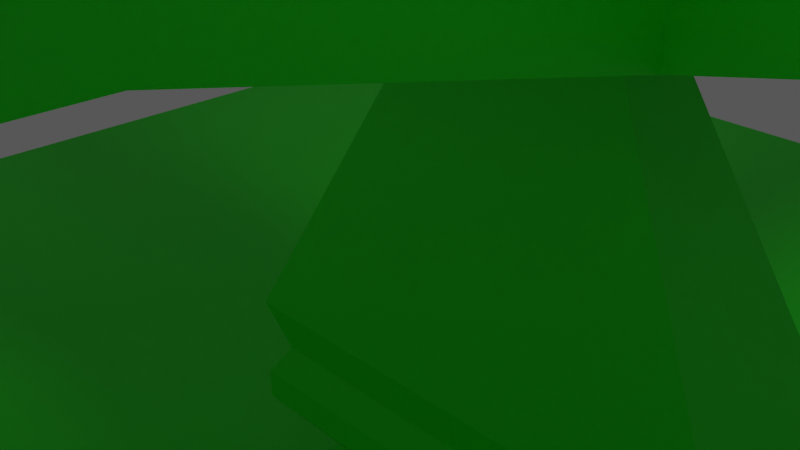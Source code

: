 # Source: untitled.blend  (saved by Blender 3.0.42; exported with 4.5.12 LTS)
import bpy
from mathutils import Matrix  # noqa: F401  (used for matrix-valued properties, if any)

bpy.ops.wm.read_factory_settings(use_empty=True)
scene = bpy.context.scene
scene.name = 'Scene'

# ---- collections
col_collection = bpy.data.collections.new('Collection'); scene.collection.children.link(col_collection)

# ---- materials (node trees are filled in below, after node groups)
mat_material_001 = bpy.data.materials.new('Material.001')
mat_material_001.use_transparent_shadow = False

# ---- material node trees
mat_material_001.use_nodes = True; mat_material_001.node_tree.nodes.clear()
_N = mat_material_001.node_tree.nodes; _L = mat_material_001.node_tree.links
n0 = _N.new('ShaderNodeBsdfPrincipled'); n0.name = 'Principled BSDF'; n0.location = (10, 300)
n0.distribution = 'GGX'
n0.subsurface_method = 'RANDOM_WALK_SKIN'
n0.inputs[0].default_value = (0.01354, 0.8, 0.01095, 1.0)
n0.inputs[3].default_value = 1.45
n0.inputs[27].default_value = (0.0, 0.0, 0.0, 1.0)
n0.inputs[28].default_value = 1.0
n1 = _N.new('ShaderNodeOutputMaterial'); n1.name = 'Material Output'; n1.location = (300, 300)
_L.new(n0.outputs[0], n1.inputs[0])
n1.is_active_output = True

# ---- world
world_world = bpy.data.worlds.new('World'); scene.world = world_world
world_world.use_nodes = True; world_world.node_tree.nodes.clear()
_N = world_world.node_tree.nodes; _L = world_world.node_tree.links
n0 = _N.new('ShaderNodeOutputWorld'); n0.name = 'World Output'; n0.location = (300, 300)
n1 = _N.new('ShaderNodeBackground'); n1.name = 'Background'; n1.location = (10, 300)
n1.inputs[0].default_value = (0.05088, 0.05088, 0.05088, 1.0)
n1.inputs[1].default_value = 1.5
_L.new(n1.outputs[0], n0.inputs[0])
n0.is_active_output = True
world_world.color = (0.05088, 0.05088, 0.05088)
world_world.use_sun_shadow = False
world_world.sun_shadow_jitter_overblur = 0.0

# ---- cameras
cam_camera = bpy.data.cameras.new('Camera')
cam_camera.clip_end = 100.0
cam_camera.ortho_scale = 7.314

# ---- lights
light_light = bpy.data.lights.new('Light', 'POINT')
light_light.transmission_factor = 0.0
light_light.energy = 1000.0
light_light.shadow_soft_size = 1.48
light_light.shadow_maximum_resolution = 0.006
light_light.use_absolute_resolution = True

# ---- meshes
me_cube = bpy.data.meshes.new('Cube')
me_cube.from_pydata([(2.58, 0.3034, 2.779), (4.494, 1.0, -1.0), (2.58, -0.3034, 2.779), (4.494, -1.0, -1.0), (0.9133, 0.3034, 2.779), (-1.0, 1.0, -1.0), (0.9133, -0.3034, 2.779), (-1.0, -1.0, -1.0), (2.58, 0.3034, 4.673), (2.58, -0.3034, 4.673), (0.9133, 0.3034, 4.673), (0.9133, -0.3034, 4.673), (3.147, 0.5097, 4.673), (3.147, -0.5097, 4.673), (0.3469, 0.5097, 4.673), (0.3469, -0.5097, 4.673), (3.535, 0.6511, 5.271), (3.535, -0.6511, 5.271), (-0.04176, 0.6511, 5.271), (-0.04176, -0.6511, 5.271), (3.848, 0.7649, 5.271), (3.848, -0.7649, 5.271), (-0.3542, 0.7649, 5.271), (-0.3542, -0.7649, 5.271), (3.848, 0.7649, 6.163), (3.848, -0.7649, 6.163), (-0.3542, 0.7649, 6.163), (-0.3542, -0.7649, 6.163), (4.529, 1.013, 6.666), (4.529, -1.013, 6.666), (-1.036, 1.013, 6.666), (-1.036, -1.013, 6.666), (4.529, 1.013, 7.527), (4.529, -1.013, 7.527), (-1.036, 1.013, 7.527), (-1.036, -1.013, 7.527), (1.747, 0.0, 9.38), (1.747, 0.0, 9.38), (1.747, 0.0, 9.38), (1.747, 0.0, 9.38), (0.9133, 1.827, 2.779), (2.58, 1.827, 2.779), (0.9133, 1.827, 4.673), (2.58, 1.827, 4.673), (2.58, -1.388, 2.779), (0.9133, -1.388, 2.779), (2.58, -1.388, 4.673), (0.9133, -1.388, 4.673), (-0.2694, 0.3034, 2.779), (-0.2694, 0.3034, 4.673), (3.763, 0.3034, 4.673), (3.763, 0.3034, 2.779), (3.763, -0.3034, 2.779), (3.763, -0.3034, 4.673), (-0.2694, -0.3034, 4.673), (-0.2694, -0.3034, 2.779), (-0.2694, 1.827, 2.779), (-0.2694, 1.827, 4.673), (3.763, 1.827, 4.673), (3.763, 1.827, 2.779), (3.763, -1.388, 2.779), (3.763, -1.388, 4.673), (-0.2694, -1.388, 4.673), (-0.2694, -1.388, 2.779), (0.9133, -4.952, 3.547), (0.9133, -4.952, 5.441), (-0.2694, -4.952, 5.441), (-0.2694, -4.952, 3.547), (-3.833, 0.3034, 3.547), (-3.833, 0.3034, 5.441), (-3.833, 1.827, 5.441), (-3.833, 1.827, 3.547), (7.327, -0.3034, 3.547), (7.327, -0.3034, 5.441), (7.327, -1.388, 5.441), (7.327, -1.388, 3.547), (7.327, 0.3034, 5.441), (7.327, 0.3034, 3.547), (7.327, 1.827, 3.547), (7.327, 1.827, 5.441), (-3.833, -0.3034, 5.441), (-3.833, -0.3034, 3.547), (-3.833, -1.388, 3.547), (-3.833, -1.388, 5.441), (0.9133, 5.391, 5.441), (0.9133, 5.391, 3.547), (-0.2694, 5.391, 3.547), (-0.2694, 5.391, 5.441), (2.58, -4.952, 5.441), (2.58, -4.952, 3.547), (3.763, -4.952, 3.547), (3.763, -4.952, 5.441), (2.58, 5.391, 3.547), (2.58, 5.391, 5.441), (3.763, 5.391, 5.441), (3.763, 5.391, 3.547), (0.9133, -5.879, 3.547), (0.9133, -5.879, 5.441), (-0.2694, -5.879, 5.441), (-0.2694, -5.879, 3.547), (-4.76, 0.3034, 3.547), (-4.76, 0.3034, 5.441), (-4.76, 1.827, 5.441), (-4.76, 1.827, 3.547), (8.254, -0.3034, 3.547), (8.254, -0.3034, 5.441), (8.254, -1.388, 5.441), (8.254, -1.388, 3.547), (8.254, 0.3034, 5.441), (8.254, 0.3034, 3.547), (8.254, 1.827, 3.547), (8.254, 1.827, 5.441), (-4.76, -0.3034, 5.441), (-4.76, -0.3034, 3.547), (-4.76, -1.388, 3.547), (-4.76, -1.388, 5.441), (0.9133, 6.318, 5.441), (0.9133, 6.318, 3.547), (-0.2694, 6.318, 3.547), (-0.2694, 6.318, 5.441), (2.58, -5.879, 5.441), (2.58, -5.879, 3.547), (3.763, -5.879, 3.547), (3.763, -5.879, 5.441), (2.58, 6.318, 3.547), (2.58, 6.318, 5.441), (3.763, 6.318, 5.441), (3.763, 6.318, 3.547), (-0.2694, -4.952, 6.985), (0.9133, -4.952, 6.985), (-3.833, 1.827, 6.985), (-3.833, 0.3034, 6.985), (7.327, -1.388, 6.985), (7.327, -0.3034, 6.985), (7.327, 0.3034, 6.985), (7.327, 1.827, 6.985), (-3.833, -0.3034, 6.985), (-3.833, -1.388, 6.985), (0.9133, 5.391, 6.985), (-0.2694, 5.391, 6.985), (2.58, -4.952, 6.985), (3.763, -4.952, 6.985), (3.763, 5.391, 6.985), (2.58, 5.391, 6.985), (-0.2694, -5.879, 6.985), (0.9133, -5.879, 6.985), (-4.76, 1.827, 6.985), (-4.76, 0.3034, 6.985), (8.254, -1.388, 6.985), (8.254, -0.3034, 6.985), (8.254, 0.3034, 6.985), (8.254, 1.827, 6.985), (-4.76, -0.3034, 6.985), (-4.76, -1.388, 6.985), (0.9133, 6.318, 6.985), (-0.2694, 6.318, 6.985), (2.58, -5.879, 6.985), (3.763, -5.879, 6.985), (3.763, 6.318, 6.985), (2.58, 6.318, 6.985), (7.326, -5.879, 5.441), (7.326, -4.952, 5.441), (7.326, -4.952, 6.985), (7.326, -5.879, 6.985), (-3.833, 5.39, 5.441), (-4.76, 5.39, 5.441), (-4.76, 5.39, 6.985), (-3.833, 5.39, 6.985), (8.254, 5.39, 5.441), (7.327, 5.39, 5.441), (7.327, 5.39, 6.985), (8.254, 5.39, 6.985), (-3.832, -4.952, 5.441), (-3.832, -5.879, 5.441), (-3.832, -5.879, 6.985), (-3.832, -4.952, 6.985), (-3.832, 6.318, 5.441), (-3.832, 5.391, 5.441), (-3.832, 5.391, 6.985), (-3.832, 6.318, 6.985), (7.326, 5.391, 5.441), (7.326, 6.318, 5.441), (7.326, 6.318, 6.985), (7.326, 5.391, 6.985), (7.327, -4.951, 5.441), (8.254, -4.951, 5.441), (8.254, -4.951, 6.985), (7.327, -4.951, 6.985), (-4.76, -4.951, 5.441), (-3.833, -4.951, 5.441), (-3.833, -4.951, 6.985), (-4.76, -4.951, 6.985), (-0.2694, -4.952, 7.686), (0.9133, -4.952, 7.686), (-3.833, 1.827, 7.686), (-3.833, 0.3034, 7.686), (7.327, -1.388, 7.686), (7.327, -0.3034, 7.686), (7.327, 0.3034, 7.686), (7.327, 1.827, 7.686), (-3.833, -0.3034, 7.686), (-3.833, -1.388, 7.686), (0.9133, 5.391, 7.686), (-0.2694, 5.391, 7.686), (2.58, -4.952, 7.686), (3.763, -4.952, 7.686), (3.763, 5.391, 7.686), (2.58, 5.391, 7.686), (-0.2694, -5.879, 7.686), (0.9133, -5.879, 7.686), (-4.76, 1.827, 7.686), (-4.76, 0.3034, 7.686), (8.254, -1.388, 7.686), (8.254, -0.3034, 7.686), (8.254, 0.3034, 7.686), (8.254, 1.827, 7.686), (-4.76, -0.3034, 7.686), (-4.76, -1.388, 7.686), (0.9133, 6.318, 7.686), (-0.2694, 6.318, 7.686), (2.58, -5.879, 7.686), (3.763, -5.879, 7.686), (3.763, 6.318, 7.686), (2.58, 6.318, 7.686), (-0.3587, -5.041, 8.036), (0.9133, -4.952, 8.036), (-3.923, 1.916, 8.036), (-3.833, 0.3034, 8.036), (7.416, -1.477, 8.036), (7.327, -0.3034, 8.036), (7.327, 0.3034, 8.036), (7.416, 1.916, 8.036), (-3.833, -0.3034, 8.036), (-3.923, -1.477, 8.036), (0.9133, 5.391, 8.036), (-0.3587, 5.48, 8.036), (2.58, -4.952, 8.036), (3.852, -5.041, 8.036), (3.852, 5.48, 8.036), (2.58, 5.391, 8.036), (-0.3587, -5.789, 8.036), (0.9133, -5.879, 8.036), (-4.671, 1.916, 8.036), (-4.76, 0.3034, 8.036), (8.164, -1.477, 8.036), (8.254, -0.3034, 8.036), (8.254, 0.3034, 8.036), (8.164, 1.916, 8.036), (-4.76, -0.3034, 8.036), (-4.671, -1.477, 8.036), (0.9133, 6.318, 8.036), (-0.3587, 6.228, 8.036), (2.58, -5.879, 8.036), (3.852, -5.789, 8.036), (3.852, 6.228, 8.036), (2.58, 6.318, 8.036), (-1.252, -4.952, 7.686), (-1.252, -5.879, 7.686), (-3.833, 2.81, 7.686), (-4.76, 2.81, 7.686), (7.327, -2.37, 7.686), (8.254, -2.37, 7.686), (7.327, 2.81, 7.686), (8.254, 2.81, 7.686), (-3.833, -2.37, 7.686), (-4.76, -2.37, 7.686), (-1.252, 5.391, 7.686), (-1.252, 6.318, 7.686), (4.746, -4.952, 7.686), (4.746, -5.879, 7.686), (4.746, 5.391, 7.686), (4.746, 6.318, 7.686), (-1.163, -5.041, 8.036), (-1.163, -5.789, 8.036), (-3.923, 2.72, 8.036), (-4.671, 2.72, 8.036), (7.416, -2.281, 8.036), (8.164, -2.281, 8.036), (7.416, 2.72, 8.036), (8.164, 2.72, 8.036), (-3.923, -2.281, 8.036), (-4.671, -2.281, 8.036), (-1.163, 5.48, 8.036), (-1.163, 6.228, 8.036), (4.656, -5.041, 8.036), (4.656, -5.789, 8.036), (4.656, 5.48, 8.036), (4.656, 6.228, 8.036), (-0.715, 0.8962, -1.479), (-0.715, -0.8962, -1.479), (4.209, 0.8962, -1.479), (4.209, -0.8962, -1.479), (-0.9896, 0.9962, -1.866), (-0.9896, -0.9962, -1.866), (4.483, 0.9962, -1.866), (4.483, -0.9962, -1.866), (-0.9896, 0.9962, -2.19), (-0.9896, -0.9962, -2.19), (4.483, 0.9962, -2.19), (4.483, -0.9962, -2.19), (-0.1999, 0.7087, -2.561), (-0.1999, -0.7087, -2.561), (3.693, 0.7087, -2.561), (3.693, -0.7087, -2.561), (-0.6293, 0.865, -2.974), (-0.6293, -0.865, -2.974), (4.123, 0.865, -2.974), (4.123, -0.865, -2.974), (-0.6293, 0.865, -3.384), (-0.6293, -0.865, -3.384), (4.123, 0.865, -3.384), (4.123, -0.865, -3.384), (-12.27, -14.42, -3.428), (15.08, -14.42, -3.428), (-12.27, 12.92, -3.428), (15.08, 12.92, -3.428), (-0.2694, -4.952, 8.036), (-0.2694, -5.879, 8.036), (-3.833, 1.827, 8.036), (-4.76, 1.827, 8.036), (7.327, -1.388, 8.036), (8.254, -1.388, 8.036), (7.327, 1.827, 8.036), (8.254, 1.827, 8.036), (-3.833, -1.388, 8.036), (-4.76, -1.388, 8.036), (-0.2694, 5.391, 8.036), (-0.2694, 6.318, 8.036), (3.763, -4.952, 8.036), (3.763, -5.879, 8.036), (3.763, 5.391, 8.036), (3.763, 6.318, 8.036), (-1.252, -4.952, 8.036), (-1.252, -5.879, 8.036), (-3.833, 2.81, 8.036), (-4.76, 2.81, 8.036), (7.327, -2.37, 8.036), (8.254, -2.37, 8.036), (7.327, 2.81, 8.036), (8.254, 2.81, 8.036), (-3.833, -2.37, 8.036), (-4.76, -2.37, 8.036), (-1.252, 5.391, 8.036), (-1.252, 6.318, 8.036), (4.746, -4.952, 8.036), (4.746, -5.879, 8.036), (4.746, 5.391, 8.036), (4.746, 6.318, 8.036), (-0.6043, -5.287, 7.911), (-0.6043, -5.544, 7.911), (-4.168, 2.162, 7.911), (-4.425, 2.162, 7.911), (7.662, -1.723, 7.911), (7.919, -1.723, 7.911), (7.662, 2.162, 7.911), (7.919, 2.162, 7.911), (-4.168, -1.723, 7.911), (-4.425, -1.723, 7.911), (-0.6043, 5.726, 7.911), (-0.6043, 5.983, 7.911), (4.098, -5.287, 7.911), (4.098, -5.544, 7.911), (4.098, 5.726, 7.911), (4.098, 5.983, 7.911), (-0.9173, -5.287, 7.911), (-0.9173, -5.544, 7.911), (-4.168, 2.475, 7.911), (-4.425, 2.475, 7.911), (7.662, -2.036, 7.911), (7.919, -2.036, 7.911), (7.662, 2.475, 7.911), (7.919, 2.475, 7.911), (-4.168, -2.036, 7.911), (-4.425, -2.036, 7.911), (-0.9173, 5.726, 7.911), (-0.9173, 5.983, 7.911), (4.411, -5.287, 7.911), (4.411, -5.544, 7.911), (4.411, 5.726, 7.911), (4.411, 5.983, 7.911), (-0.3587, -5.041, 7.911), (-0.3587, -5.789, 7.911), (-3.923, 1.916, 7.911), (-4.671, 1.916, 7.911), (7.416, -1.477, 7.911), (8.164, -1.477, 7.911), (7.416, 1.916, 7.911), (8.164, 1.916, 7.911), (-3.923, -1.477, 7.911), (-4.671, -1.477, 7.911), (-0.3587, 5.48, 7.911), (-0.3587, 6.228, 7.911), (3.852, -5.041, 7.911), (3.852, -5.789, 7.911), (3.852, 5.48, 7.911), (3.852, 6.228, 7.911), (-1.163, -5.041, 7.911), (-1.163, -5.789, 7.911), (-3.923, 2.72, 7.911), (-4.671, 2.72, 7.911), (7.416, -2.281, 7.911), (8.164, -2.281, 7.911), (7.416, 2.72, 7.911), (8.164, 2.72, 7.911), (-3.923, -2.281, 7.911), (-4.671, -2.281, 7.911), (-1.163, 5.48, 7.911), (-1.163, 6.228, 7.911), (4.656, -5.041, 7.911), (4.656, -5.789, 7.911), (4.656, 5.48, 7.911), (4.656, 6.228, 7.911), (-0.7434, -5.613, 8.596), (-0.7434, -5.885, 8.596), (-4.519, 2.277, 8.596), (-4.791, 2.277, 8.596), (8.012, -1.838, 8.596), (8.284, -1.838, 8.596), (8.012, 2.277, 8.596), (8.284, 2.277, 8.596), (-4.519, -1.838, 8.596), (-4.791, -1.838, 8.596), (-0.7434, 6.052, 8.596), (-0.7434, 6.324, 8.596), (4.237, -5.613, 8.596), (4.237, -5.885, 8.596), (4.237, 6.052, 8.596), (4.237, 6.324, 8.596), (-1.075, -5.613, 8.596), (-1.075, -5.885, 8.596), (-4.519, 2.608, 8.596), (-4.791, 2.608, 8.596), (8.012, -2.169, 8.596), (8.284, -2.169, 8.596), (8.012, 2.608, 8.596), (8.284, 2.608, 8.596), (-4.519, -2.169, 8.596), (-4.791, -2.169, 8.596), (-1.075, 6.052, 8.596), (-1.075, 6.324, 8.596), (4.568, -5.613, 8.596), (4.568, -5.885, 8.596), (4.568, 6.052, 8.596), (4.568, 6.324, 8.596)], [], [(40, 4, 48, 56), (3, 2, 6, 7), (7, 6, 4, 5), (5, 1, 290, 288), (1, 0, 2, 3), (5, 4, 0, 1), (11, 9, 13, 15), (9, 46, 61, 53), (4, 6, 11, 10), (2, 0, 8, 9), (12, 14, 18, 16), (8, 10, 14, 12), (9, 8, 12, 13), (10, 11, 15, 14), (18, 19, 23, 22), (13, 12, 16, 17), (14, 15, 19, 18), (15, 13, 17, 19), (20, 22, 26, 24), (19, 17, 21, 23), (16, 18, 22, 20), (17, 16, 20, 21), (25, 24, 28, 29), (21, 20, 24, 25), (22, 23, 27, 26), (23, 21, 25, 27), (30, 31, 35, 34), (26, 27, 31, 30), (27, 25, 29, 31), (24, 26, 30, 28), (34, 35, 39, 38), (31, 29, 33, 35), (28, 30, 34, 32), (29, 28, 32, 33), (36, 38, 39, 37), (35, 33, 37, 39), (32, 34, 38, 36), (33, 32, 36, 37), (41, 40, 42, 43), (0, 4, 40, 41), (10, 42, 57, 49), (10, 8, 43, 42), (45, 44, 46, 47), (9, 11, 47, 46), (6, 2, 44, 45), (44, 2, 52, 60), (0, 41, 59, 51), (47, 11, 54, 62), (4, 10, 49, 48), (43, 8, 50, 58), (6, 45, 63, 55), (8, 0, 51, 50), (2, 9, 53, 52), (11, 6, 55, 54), (152, 153, 217, 216), (47, 65, 64, 45), (62, 66, 65, 47), (63, 67, 66, 62), (45, 64, 67, 63), (141, 140, 204, 205), (49, 69, 68, 48), (57, 70, 69, 49), (56, 71, 70, 57), (48, 68, 71, 56), (151, 135, 199, 215), (53, 73, 72, 52), (61, 74, 73, 53), (60, 75, 74, 61), (52, 72, 75, 60), (139, 138, 202, 203), (51, 77, 76, 50), (59, 78, 77, 51), (58, 79, 78, 59), (50, 76, 79, 58), (134, 150, 214, 198), (55, 81, 80, 54), (63, 82, 81, 55), (62, 83, 82, 63), (54, 80, 83, 62), (142, 158, 222, 206), (40, 85, 84, 42), (56, 86, 85, 40), (57, 87, 86, 56), (42, 84, 87, 57), (137, 136, 200, 201), (44, 89, 88, 46), (60, 90, 89, 44), (61, 91, 90, 60), (46, 88, 91, 61), (150, 151, 215, 214), (43, 93, 92, 41), (58, 94, 93, 43), (59, 95, 94, 58), (41, 92, 95, 59), (96, 97, 98, 99), (65, 97, 96, 64), (106, 105, 149, 148), (67, 99, 98, 66), (64, 96, 99, 67), (100, 101, 102, 103), (69, 101, 100, 68), (126, 125, 159, 158), (71, 103, 102, 70), (68, 100, 103, 71), (104, 105, 106, 107), (73, 105, 104, 72), (79, 76, 134, 135), (75, 107, 106, 74), (72, 104, 107, 75), (108, 109, 110, 111), (77, 109, 108, 76), (78, 110, 109, 77), (79, 111, 110, 78), (116, 119, 155, 154), (112, 113, 114, 115), (81, 113, 112, 80), (82, 114, 113, 81), (83, 115, 114, 82), (76, 108, 150, 134), (116, 117, 118, 119), (85, 117, 116, 84), (86, 118, 117, 85), (87, 119, 118, 86), (212, 321, 337, 261), (120, 121, 122, 123), (89, 121, 120, 88), (90, 122, 121, 89), (91, 123, 122, 90), (98, 97, 145, 144), (124, 125, 126, 127), (93, 125, 124, 92), (220, 221, 329, 252), (95, 127, 126, 94), (92, 124, 127, 95), (97, 65, 129, 145), (65, 66, 128, 129), (211, 195, 227, 243), (84, 116, 154, 138), (87, 84, 138, 139), (330, 206, 270, 346), (125, 93, 143, 159), (93, 94, 142, 143), (105, 73, 133, 149), (73, 74, 132, 133), (210, 211, 243, 319), (112, 115, 153, 152), (202, 218, 250, 234), (196, 212, 261, 260), (102, 101, 147, 146), (80, 112, 152, 136), (120, 123, 157, 156), (83, 80, 136, 137), (101, 69, 131, 147), (69, 70, 130, 131), (218, 219, 327, 250), (88, 120, 156, 140), (108, 111, 151, 150), (91, 88, 140, 141), (160, 161, 162, 163), (91, 161, 160, 123), (141, 162, 161, 91), (157, 163, 162, 141), (123, 160, 163, 157), (164, 165, 166, 167), (102, 165, 164, 70), (146, 166, 165, 102), (130, 167, 166, 146), (70, 164, 167, 130), (168, 169, 170, 171), (79, 169, 168, 111), (135, 170, 169, 79), (151, 171, 170, 135), (111, 168, 171, 151), (172, 173, 174, 175), (98, 173, 172, 66), (144, 174, 173, 98), (128, 175, 174, 144), (66, 172, 175, 128), (176, 177, 178, 179), (87, 177, 176, 119), (139, 178, 177, 87), (155, 179, 178, 139), (119, 176, 179, 155), (180, 181, 182, 183), (126, 181, 180, 94), (158, 182, 181, 126), (142, 183, 182, 158), (94, 180, 183, 142), (184, 185, 186, 187), (106, 185, 184, 74), (148, 186, 185, 106), (132, 187, 186, 148), (74, 184, 187, 132), (188, 189, 190, 191), (83, 189, 188, 115), (137, 190, 189, 83), (153, 191, 190, 137), (115, 188, 191, 153), (143, 142, 206, 207), (136, 152, 216, 200), (144, 145, 209, 208), (153, 137, 201, 217), (145, 129, 193, 209), (154, 155, 219, 218), (128, 144, 208, 192), (138, 154, 218, 202), (146, 147, 211, 210), (155, 139, 203, 219), (147, 131, 195, 211), (156, 157, 221, 220), (130, 146, 210, 194), (129, 128, 192, 193), (140, 156, 220, 204), (148, 149, 213, 212), (131, 130, 194, 195), (157, 141, 205, 221), (149, 133, 197, 213), (133, 132, 196, 197), (158, 159, 223, 222), (132, 148, 212, 196), (135, 134, 198, 199), (159, 143, 207, 223), (316, 317, 241, 225), (318, 319, 243, 227), (320, 321, 245, 229), (230, 246, 323, 322), (232, 248, 325, 324), (234, 250, 327, 326), (236, 252, 329, 328), (330, 331, 255, 239), (193, 192, 316, 225), (204, 220, 252, 236), (212, 213, 245, 321), (195, 194, 318, 227), (226, 274, 398, 382), (213, 197, 229, 245), (197, 196, 320, 229), (222, 223, 255, 331), (201, 324, 340, 264), (199, 198, 230, 322), (223, 207, 239, 255), (214, 215, 323, 246), (201, 200, 232, 324), (327, 219, 267, 343), (198, 214, 246, 230), (203, 202, 234, 326), (221, 205, 268, 269), (205, 204, 236, 328), (216, 217, 325, 248), (207, 206, 330, 239), (200, 216, 248, 232), (208, 209, 241, 317), (231, 247, 387, 386), (209, 193, 225, 241), (258, 259, 335, 334), (267, 266, 342, 343), (256, 257, 333, 332), (269, 268, 344, 345), (260, 261, 337, 336), (270, 271, 347, 346), (263, 262, 338, 339), (265, 264, 340, 341), (206, 222, 271, 270), (208, 317, 333, 257), (325, 217, 265, 341), (205, 328, 344, 268), (316, 192, 256, 332), (238, 286, 410, 394), (215, 199, 262, 263), (320, 196, 260, 336), (282, 235, 390, 406), (210, 319, 335, 259), (244, 228, 384, 385), (217, 201, 264, 265), (222, 331, 347, 271), (203, 326, 342, 266), (286, 287, 411, 410), (192, 208, 257, 256), (199, 322, 338, 262), (329, 221, 269, 345), (275, 242, 383, 399), (219, 203, 266, 267), (323, 215, 263, 339), (242, 226, 382, 383), (194, 210, 259, 258), (318, 194, 258, 334), (290, 291, 295, 294), (3, 7, 289, 291), (7, 5, 288, 289), (1, 3, 291, 290), (292, 294, 298, 296), (288, 290, 294, 292), (291, 289, 293, 295), (289, 288, 292, 293), (299, 297, 301, 303), (295, 293, 297, 299), (293, 292, 296, 297), (294, 295, 299, 298), (302, 303, 307, 306), (297, 296, 300, 301), (298, 299, 303, 302), (296, 298, 302, 300), (307, 305, 309, 311), (300, 302, 306, 304), (303, 301, 305, 307), (301, 300, 304, 305), (308, 310, 311, 309), (305, 304, 308, 309), (306, 307, 311, 310), (304, 306, 310, 308), (312, 313, 315, 314), (224, 240, 317, 316), (226, 242, 319, 318), (228, 244, 321, 320), (247, 231, 322, 323), (249, 233, 324, 325), (251, 235, 326, 327), (253, 237, 328, 329), (238, 254, 331, 330), (273, 272, 332, 333), (275, 274, 334, 335), (277, 276, 336, 337), (278, 279, 339, 338), (280, 281, 341, 340), (282, 283, 343, 342), (284, 285, 345, 344), (287, 286, 346, 347), (286, 238, 330, 346), (254, 287, 347, 331), (283, 251, 327, 343), (233, 280, 340, 324), (279, 247, 323, 339), (231, 278, 338, 322), (244, 277, 337, 321), (240, 273, 333, 317), (281, 249, 325, 341), (237, 284, 344, 328), (272, 224, 316, 332), (276, 228, 320, 336), (242, 275, 335, 319), (235, 282, 342, 326), (274, 226, 318, 334), (285, 253, 329, 345), (356, 357, 421, 420), (379, 363, 427, 443), (350, 366, 430, 414), (354, 355, 419, 418), (362, 378, 442, 426), (374, 358, 422, 438), (353, 352, 416, 417), (378, 379, 443, 442), (287, 254, 395, 411), (233, 249, 389, 388), (253, 285, 409, 393), (251, 283, 407, 391), (235, 251, 391, 390), (280, 233, 388, 404), (237, 253, 393, 392), (247, 279, 403, 387), (254, 238, 394, 395), (278, 231, 386, 402), (272, 273, 397, 396), (277, 244, 385, 401), (274, 275, 399, 398), (273, 240, 381, 397), (276, 277, 401, 400), (249, 281, 405, 389), (279, 278, 402, 403), (284, 237, 392, 408), (281, 280, 404, 405), (224, 272, 396, 380), (283, 282, 406, 407), (240, 224, 380, 381), (228, 276, 400, 384), (285, 284, 408, 409), (348, 349, 381, 380), (350, 351, 383, 382), (352, 353, 385, 384), (355, 354, 386, 387), (357, 356, 388, 389), (359, 358, 390, 391), (361, 360, 392, 393), (362, 363, 395, 394), (365, 364, 396, 397), (367, 366, 398, 399), (369, 368, 400, 401), (370, 371, 403, 402), (372, 373, 405, 404), (374, 375, 407, 406), (376, 377, 409, 408), (379, 378, 410, 411), (378, 362, 394, 410), (363, 379, 411, 395), (375, 359, 391, 407), (356, 372, 404, 388), (371, 355, 387, 403), (354, 370, 402, 386), (353, 369, 401, 385), (349, 365, 397, 381), (373, 357, 389, 405), (360, 376, 408, 392), (364, 348, 380, 396), (368, 352, 384, 400), (351, 367, 399, 383), (358, 374, 406, 390), (366, 350, 382, 398), (377, 361, 393, 409), (418, 419, 435, 434), (427, 426, 442, 443), (420, 421, 437, 436), (413, 412, 428, 429), (422, 423, 439, 438), (415, 414, 430, 431), (424, 425, 441, 440), (417, 416, 432, 433), (361, 377, 441, 425), (359, 375, 439, 423), (358, 359, 423, 422), (372, 356, 420, 436), (360, 361, 425, 424), (355, 371, 435, 419), (363, 362, 426, 427), (370, 354, 418, 434), (364, 365, 429, 428), (369, 353, 417, 433), (366, 367, 431, 430), (365, 349, 413, 429), (368, 369, 433, 432), (357, 373, 437, 421), (371, 370, 434, 435), (376, 360, 424, 440), (373, 372, 436, 437), (348, 364, 428, 412), (375, 374, 438, 439), (349, 348, 412, 413), (352, 368, 432, 416), (377, 376, 440, 441), (351, 350, 414, 415), (367, 351, 415, 431)])
_uv = me_cube.uv_layers.new(name='UVMap')
_uv.uv.foreach_set('vector', [0.625, 0.25, 0.625, 0.25, 0.625, 0.25, 0.625, 0.25, 0.375, 0.75, 0.625, 0.75, 0.625, 1.0, 0.375, 1.0, 0.375, 0.0, 0.625, 0.0, 0.625, 0.25, 0.375, 0.25, 0.375, 0.25, 0.375, 0.5, 0.375, 0.5, 0.375, 0.25, 0.375, 0.5, 0.625, 0.5, 0.625, 0.75, 0.375, 0.75, 0.375, 0.25, 0.625, 0.25, 0.625, 0.5, 0.375, 0.5, 0.625, 1.0, 0.625, 0.75, 0.625, 0.75, 0.625, 1.0, 0.625, 0.75, 0.625, 0.75, 0.625, 0.75, 0.625, 0.75, 0.625, 0.25, 0.625, 0.0, 0.625, 0.0, 0.625, 0.25, 0.625, 0.75, 0.625, 0.5, 0.625, 0.5, 0.625, 0.75, 0.625, 0.5, 0.625, 0.25, 0.625, 0.25, 0.625, 0.5, 0.625, 0.5, 0.625, 0.25, 0.625, 0.25, 0.625, 0.5, 0.625, 0.75, 0.625, 0.5, 0.625, 0.5, 0.625, 0.75, 0.625, 0.25, 0.625, 0.0, 0.625, 0.0, 0.625, 0.25, 0.625, 0.25, 0.625, 0.0, 0.625, 0.0, 0.625, 0.25, 0.625, 0.75, 0.625, 0.5, 0.625, 0.5, 0.625, 0.75, 0.625, 0.25, 0.625, 0.0, 0.625, 0.0, 0.625, 0.25, 0.625, 1.0, 0.625, 0.75, 0.625, 0.75, 0.625, 1.0, 0.625, 0.5, 0.625, 0.25, 0.625, 0.25, 0.625, 0.5, 0.625, 1.0, 0.625, 0.75, 0.625, 0.75, 0.625, 1.0, 0.625, 0.5, 0.625, 0.25, 0.625, 0.25, 0.625, 0.5, 0.625, 0.75, 0.625, 0.5, 0.625, 0.5, 0.625, 0.75, 0.625, 0.75, 0.625, 0.5, 0.625, 0.5, 0.625, 0.75, 0.625, 0.75, 0.625, 0.5, 0.625, 0.5, 0.625, 0.75, 0.625, 0.25, 0.625, 0.0, 0.625, 0.0, 0.625, 0.25, 0.625, 1.0, 0.625, 0.75, 0.625, 0.75, 0.625, 1.0, 0.625, 0.25, 0.625, 0.0, 0.625, 0.0, 0.625, 0.25, 0.625, 0.25, 0.625, 0.0, 0.625, 0.0, 0.625, 0.25, 0.625, 1.0, 0.625, 0.75, 0.625, 0.75, 0.625, 1.0, 0.625, 0.5, 0.625, 0.25, 0.625, 0.25, 0.625, 0.5, 0.625, 0.25, 0.625, 0.0, 0.625, 0.0, 0.625, 0.25, 0.625, 1.0, 0.625, 0.75, 0.625, 0.75, 0.625, 1.0, 0.625, 0.5, 0.625, 0.25, 0.625, 0.25, 0.625, 0.5, 0.625, 0.75, 0.625, 0.5, 0.625, 0.5, 0.625, 0.75, 0.625, 0.5, 0.875, 0.5, 0.875, 0.75, 0.625, 0.75, 0.625, 1.0, 0.625, 0.75, 0.625, 0.75, 0.625, 1.0, 0.625, 0.5, 0.625, 0.25, 0.625, 0.25, 0.625, 0.5, 0.625, 0.75, 0.625, 0.5, 0.625, 0.5, 0.625, 0.75, 0.625, 0.5, 0.625, 0.25, 0.625, 0.25, 0.625, 0.5, 0.625, 0.5, 0.625, 0.25, 0.625, 0.25, 0.625, 0.5, 0.625, 0.25, 0.625, 0.25, 0.625, 0.25, 0.625, 0.25, 0.625, 0.25, 0.625, 0.5, 0.625, 0.5, 0.625, 0.25, 0.625, 1.0, 0.625, 0.75, 0.625, 0.75, 0.625, 1.0, 0.625, 0.75, 0.625, 1.0, 0.625, 1.0, 0.625, 0.75, 0.625, 1.0, 0.625, 0.75, 0.625, 0.75, 0.625, 1.0, 0.625, 0.75, 0.625, 0.75, 0.625, 0.75, 0.625, 0.75, 0.625, 0.5, 0.625, 0.5, 0.625, 0.5, 0.625, 0.5, 0.625, 1.0, 0.625, 1.0, 0.625, 1.0, 0.625, 1.0, 0.625, 0.25, 0.625, 0.25, 0.625, 0.25, 0.625, 0.25, 0.625, 0.5, 0.625, 0.5, 0.625, 0.5, 0.625, 0.5, 0.625, 1.0, 0.625, 1.0, 0.625, 1.0, 0.625, 1.0, 0.625, 0.5, 0.625, 0.5, 0.625, 0.5, 0.625, 0.5, 0.625, 0.75, 0.625, 0.75, 0.625, 0.75, 0.625, 0.75, 0.625, 0.0, 0.625, 0.0, 0.625, 0.0, 0.625, 0.0, 0.625, 0.0, 0.625, 0.0, 0.625, 0.0, 0.625, 0.0, 0.625, 1.0, 0.625, 1.0, 0.625, 1.0, 0.625, 1.0, 0.625, 1.0, 0.625, 1.0, 0.625, 1.0, 0.625, 1.0, 0.625, 1.0, 0.625, 1.0, 0.625, 1.0, 0.625, 1.0, 0.625, 1.0, 0.625, 1.0, 0.625, 1.0, 0.625, 1.0, 0.625, 0.75, 0.625, 0.75, 0.625, 0.75, 0.625, 0.75, 0.625, 0.25, 0.625, 0.25, 0.625, 0.25, 0.625, 0.25, 0.625, 0.25, 0.625, 0.25, 0.625, 0.25, 0.625, 0.25, 0.625, 0.25, 0.625, 0.25, 0.625, 0.25, 0.625, 0.25, 0.625, 0.25, 0.625, 0.25, 0.625, 0.25, 0.625, 0.25, 0.625, 0.5, 0.625, 0.5, 0.625, 0.5, 0.625, 0.5, 0.625, 0.75, 0.625, 0.75, 0.625, 0.75, 0.625, 0.75, 0.625, 0.75, 0.625, 0.75, 0.625, 0.75, 0.625, 0.75, 0.625, 0.75, 0.625, 0.75, 0.625, 0.75, 0.625, 0.75, 0.625, 0.75, 0.625, 0.75, 0.625, 0.75, 0.625, 0.75, 0.625, 0.25, 0.625, 0.25, 0.625, 0.25, 0.625, 0.25, 0.625, 0.5, 0.625, 0.5, 0.625, 0.5, 0.625, 0.5, 0.625, 0.5, 0.625, 0.5, 0.625, 0.5, 0.625, 0.5, 0.625, 0.5, 0.625, 0.5, 0.625, 0.5, 0.625, 0.5, 0.625, 0.5, 0.625, 0.5, 0.625, 0.5, 0.625, 0.5, 0.625, 0.5, 0.625, 0.5, 0.625, 0.5, 0.625, 0.5, 0.625, 0.0, 0.625, 0.0, 0.625, 0.0, 0.625, 0.0, 0.625, 0.0, 0.625, 0.0, 0.625, 0.0, 0.625, 0.0, 0.625, 0.0, 0.625, 0.0, 0.625, 0.0, 0.625, 0.0, 0.625, 0.0, 0.625, 0.0, 0.625, 0.0, 0.625, 0.0, 0.625, 0.5, 0.625, 0.5, 0.625, 0.5, 0.625, 0.5, 0.625, 0.25, 0.625, 0.25, 0.625, 0.25, 0.625, 0.25, 0.625, 0.25, 0.625, 0.25, 0.625, 0.25, 0.625, 0.25, 0.625, 0.25, 0.625, 0.25, 0.625, 0.25, 0.625, 0.25, 0.625, 0.25, 0.625, 0.25, 0.625, 0.25, 0.625, 0.25, 0.625, 0.0, 0.625, 0.0, 0.625, 0.0, 0.625, 0.0, 0.625, 0.75, 0.625, 0.75, 0.625, 0.75, 0.625, 0.75, 0.625, 0.75, 0.625, 0.75, 0.625, 0.75, 0.625, 0.75, 0.625, 0.75, 0.625, 0.75, 0.625, 0.75, 0.625, 0.75, 0.625, 0.75, 0.625, 0.75, 0.625, 0.75, 0.625, 0.75, 0.625, 0.5, 0.625, 0.5, 0.625, 0.5, 0.625, 0.5, 0.625, 0.5, 0.625, 0.5, 0.625, 0.5, 0.625, 0.5, 0.625, 0.5, 0.625, 0.5, 0.625, 0.5, 0.625, 0.5, 0.625, 0.5, 0.625, 0.5, 0.625, 0.5, 0.625, 0.5, 0.625, 0.5, 0.625, 0.5, 0.625, 0.5, 0.625, 0.5, 0.625, 1.0, 0.625, 1.0, 0.625, 1.0, 0.625, 1.0, 0.625, 1.0, 0.625, 1.0, 0.625, 1.0, 0.625, 1.0, 0.625, 0.75, 0.625, 0.75, 0.625, 0.75, 0.625, 0.75, 0.625, 1.0, 0.625, 1.0, 0.625, 1.0, 0.625, 1.0, 0.625, 1.0, 0.625, 1.0, 0.625, 1.0, 0.625, 1.0, 0.625, 0.25, 0.625, 0.25, 0.625, 0.25, 0.625, 0.25, 0.625, 0.25, 0.625, 0.25, 0.625, 0.25, 0.625, 0.25, 0.625, 0.5, 0.625, 0.5, 0.625, 0.5, 0.625, 0.5, 0.625, 0.25, 0.625, 0.25, 0.625, 0.25, 0.625, 0.25, 0.625, 0.25, 0.625, 0.25, 0.625, 0.25, 0.625, 0.25, 0.625, 0.75, 0.625, 0.75, 0.625, 0.75, 0.625, 0.75, 0.625, 0.75, 0.625, 0.75, 0.625, 0.75, 0.625, 0.75, 0.625, 0.5, 0.625, 0.5, 0.625, 0.5, 0.625, 0.5, 0.625, 0.75, 0.625, 0.75, 0.625, 0.75, 0.625, 0.75, 0.625, 0.75, 0.625, 0.75, 0.625, 0.75, 0.625, 0.75, 0.625, 0.5, 0.625, 0.5, 0.625, 0.5, 0.625, 0.5, 0.625, 0.5, 0.625, 0.5, 0.625, 0.5, 0.625, 0.5, 0.625, 0.5, 0.625, 0.5, 0.625, 0.5, 0.625, 0.5, 0.625, 0.5, 0.625, 0.5, 0.625, 0.5, 0.625, 0.5, 0.625, 0.25, 0.625, 0.25, 0.625, 0.25, 0.625, 0.25, 0.625, 0.0, 0.625, 0.0, 0.625, 0.0, 0.625, 0.0, 0.625, 0.0, 0.625, 0.0, 0.625, 0.0, 0.625, 0.0, 0.625, 0.0, 0.625, 0.0, 0.625, 0.0, 0.625, 0.0, 0.625, 0.0, 0.625, 0.0, 0.625, 0.0, 0.625, 0.0, 0.625, 0.5, 0.625, 0.5, 0.625, 0.5, 0.625, 0.5, 0.625, 0.25, 0.625, 0.25, 0.625, 0.25, 0.625, 0.25, 0.625, 0.25, 0.625, 0.25, 0.625, 0.25, 0.625, 0.25, 0.625, 0.25, 0.625, 0.25, 0.625, 0.25, 0.625, 0.25, 0.625, 0.25, 0.625, 0.25, 0.625, 0.25, 0.625, 0.25, 0.625, 0.75, 0.625, 0.75, 0.625, 0.75, 0.625, 0.75, 0.625, 0.75, 0.625, 0.75, 0.625, 0.75, 0.625, 0.75, 0.625, 0.75, 0.625, 0.75, 0.625, 0.75, 0.625, 0.75, 0.625, 0.75, 0.625, 0.75, 0.625, 0.75, 0.625, 0.75, 0.625, 0.75, 0.625, 0.75, 0.625, 0.75, 0.625, 0.75, 0.625, 1.0, 0.625, 1.0, 0.625, 1.0, 0.625, 1.0, 0.625, 0.5, 0.625, 0.5, 0.625, 0.5, 0.625, 0.5, 0.625, 0.5, 0.625, 0.5, 0.625, 0.5, 0.625, 0.5, 0.625, 0.75, 0.625, 0.75, 0.625, 0.75, 0.625, 0.75, 0.625, 0.5, 0.625, 0.5, 0.625, 0.5, 0.625, 0.5, 0.625, 0.5, 0.625, 0.5, 0.625, 0.5, 0.625, 0.5, 0.625, 1.0, 0.625, 1.0, 0.625, 1.0, 0.625, 1.0, 0.625, 1.0, 0.625, 1.0, 0.625, 1.0, 0.625, 1.0, 0.625, 0.25, 0.625, 0.25, 0.625, 0.25, 0.625, 0.25, 0.625, 0.25, 0.625, 0.25, 0.625, 0.25, 0.625, 0.25, 0.625, 0.25, 0.625, 0.25, 0.625, 0.25, 0.625, 0.25, 0.625, 0.5, 0.625, 0.5, 0.625, 0.5, 0.625, 0.5, 0.625, 0.5, 0.625, 0.5, 0.625, 0.5, 0.625, 0.5, 0.625, 0.5, 0.625, 0.5, 0.625, 0.5, 0.625, 0.5, 0.625, 0.75, 0.625, 0.75, 0.625, 0.75, 0.625, 0.75, 0.625, 0.75, 0.625, 0.75, 0.625, 0.75, 0.625, 0.75, 0.625, 0.25, 0.625, 0.25, 0.625, 0.25, 0.625, 0.25, 0.625, 0.0, 0.625, 0.0, 0.625, 0.0, 0.625, 0.0, 0.625, 0.25, 0.625, 0.25, 0.625, 0.25, 0.625, 0.25, 0.625, 0.75, 0.625, 0.75, 0.625, 0.75, 0.625, 0.75, 0.625, 0.25, 0.625, 0.25, 0.625, 0.25, 0.625, 0.25, 0.625, 0.0, 0.625, 0.0, 0.625, 0.0, 0.625, 0.0, 0.625, 0.75, 0.625, 0.75, 0.625, 0.75, 0.625, 0.75, 0.625, 0.0, 0.625, 0.0, 0.625, 0.0, 0.625, 0.0, 0.625, 0.25, 0.625, 0.25, 0.625, 0.25, 0.625, 0.25, 0.625, 0.25, 0.625, 0.25, 0.625, 0.25, 0.625, 0.25, 0.625, 0.25, 0.625, 0.25, 0.625, 0.25, 0.625, 0.25, 0.625, 0.75, 0.625, 0.75, 0.625, 0.75, 0.625, 0.75, 0.625, 0.5, 0.625, 0.5, 0.625, 0.5, 0.625, 0.5, 0.625, 0.75, 0.625, 0.75, 0.625, 0.75, 0.625, 0.75, 0.625, 0.75, 0.625, 0.75, 0.625, 0.75, 0.625, 0.75, 0.625, 0.75, 0.625, 0.75, 0.625, 0.75, 0.625, 0.75, 0.625, 0.75, 0.625, 0.75, 0.625, 0.75, 0.625, 0.75, 0.625, 0.75, 0.625, 0.75, 0.625, 0.75, 0.625, 0.75, 0.625, 0.75, 0.625, 0.75, 0.625, 0.75, 0.625, 0.75, 0.625, 0.25, 0.625, 0.25, 0.625, 0.25, 0.625, 0.25, 0.625, 0.25, 0.625, 0.25, 0.625, 0.25, 0.625, 0.25, 0.625, 0.25, 0.625, 0.25, 0.625, 0.25, 0.625, 0.25, 0.625, 0.25, 0.625, 0.25, 0.625, 0.25, 0.625, 0.25, 0.625, 0.25, 0.625, 0.25, 0.625, 0.25, 0.625, 0.25, 0.625, 0.5, 0.625, 0.5, 0.625, 0.5, 0.625, 0.5, 0.625, 0.5, 0.625, 0.5, 0.625, 0.5, 0.625, 0.5, 0.625, 0.5, 0.625, 0.5, 0.625, 0.5, 0.625, 0.5, 0.625, 0.5, 0.625, 0.5, 0.625, 0.5, 0.625, 0.5, 0.625, 0.5, 0.625, 0.5, 0.625, 0.5, 0.625, 0.5, 0.625, 1.0, 0.625, 1.0, 0.625, 1.0, 0.625, 1.0, 0.625, 1.0, 0.625, 1.0, 0.625, 1.0, 0.625, 1.0, 0.625, 1.0, 0.625, 1.0, 0.625, 1.0, 0.625, 1.0, 0.625, 1.0, 0.625, 1.0, 0.625, 1.0, 0.625, 1.0, 0.625, 1.0, 0.625, 1.0, 0.625, 1.0, 0.625, 1.0, 0.625, 0.25, 0.625, 0.25, 0.625, 0.25, 0.625, 0.25, 0.625, 0.25, 0.625, 0.25, 0.625, 0.25, 0.625, 0.25, 0.625, 0.25, 0.625, 0.25, 0.625, 0.25, 0.625, 0.25, 0.625, 0.25, 0.625, 0.25, 0.625, 0.25, 0.625, 0.25, 0.625, 0.25, 0.625, 0.25, 0.625, 0.25, 0.625, 0.25, 0.625, 0.5, 0.625, 0.5, 0.625, 0.5, 0.625, 0.5, 0.625, 0.5, 0.625, 0.5, 0.625, 0.5, 0.625, 0.5, 0.625, 0.5, 0.625, 0.5, 0.625, 0.5, 0.625, 0.5, 0.625, 0.5, 0.625, 0.5, 0.625, 0.5, 0.625, 0.5, 0.625, 0.5, 0.625, 0.5, 0.625, 0.5, 0.625, 0.5, 0.625, 0.75, 0.625, 0.75, 0.625, 0.75, 0.625, 0.75, 0.625, 0.75, 0.625, 0.75, 0.625, 0.75, 0.625, 0.75, 0.625, 0.75, 0.625, 0.75, 0.625, 0.75, 0.625, 0.75, 0.625, 0.75, 0.625, 0.75, 0.625, 0.75, 0.625, 0.75, 0.625, 0.75, 0.625, 0.75, 0.625, 0.75, 0.625, 0.75, 0.625, 0.0, 0.625, 0.0, 0.625, 0.0, 0.625, 0.0, 0.625, 0.0, 0.625, 0.0, 0.625, 0.0, 0.625, 0.0, 0.625, 0.0, 0.625, 0.0, 0.625, 0.0, 0.625, 0.0, 0.625, 0.0, 0.625, 0.0, 0.625, 0.0, 0.625, 0.0, 0.625, 0.0, 0.625, 0.0, 0.625, 0.0, 0.625, 0.0, 0.625, 0.5, 0.625, 0.5, 0.625, 0.5, 0.625, 0.5, 0.625, 0.0, 0.625, 0.0, 0.625, 0.0, 0.625, 0.0, 0.625, 1.0, 0.625, 1.0, 0.625, 1.0, 0.625, 1.0, 0.625, 0.0, 0.625, 0.0, 0.625, 0.0, 0.625, 0.0, 0.625, 1.0, 0.625, 1.0, 0.625, 1.0, 0.625, 1.0, 0.625, 0.25, 0.625, 0.25, 0.625, 0.25, 0.625, 0.25, 0.625, 1.0, 0.625, 1.0, 0.625, 1.0, 0.625, 1.0, 0.625, 0.25, 0.625, 0.25, 0.625, 0.25, 0.625, 0.25, 0.625, 0.25, 0.625, 0.25, 0.625, 0.25, 0.625, 0.25, 0.625, 0.25, 0.625, 0.25, 0.625, 0.25, 0.625, 0.25, 0.625, 0.25, 0.625, 0.25, 0.625, 0.25, 0.625, 0.25, 0.625, 0.75, 0.625, 0.75, 0.625, 0.75, 0.625, 0.75, 0.625, 0.25, 0.625, 0.25, 0.625, 0.25, 0.625, 0.25, 0.625, 1.0, 0.625, 1.0, 0.625, 1.0, 0.625, 1.0, 0.625, 0.75, 0.625, 0.75, 0.625, 0.75, 0.625, 0.75, 0.625, 0.75, 0.625, 0.75, 0.625, 0.75, 0.625, 0.75, 0.625, 0.25, 0.625, 0.25, 0.625, 0.25, 0.625, 0.25, 0.625, 0.75, 0.625, 0.75, 0.625, 0.75, 0.625, 0.75, 0.625, 0.75, 0.625, 0.75, 0.625, 0.75, 0.625, 0.75, 0.625, 0.75, 0.625, 0.75, 0.625, 0.75, 0.625, 0.75, 0.625, 0.5, 0.625, 0.5, 0.625, 0.5, 0.625, 0.5, 0.625, 0.75, 0.625, 0.75, 0.625, 0.75, 0.625, 0.75, 0.625, 0.5, 0.625, 0.5, 0.625, 0.5, 0.625, 0.5, 0.625, 0.5, 0.625, 0.5, 0.625, 0.5, 0.625, 0.5, 0.625, 1.0, 0.625, 1.0, 0.625, 1.0, 0.625, 1.0, 0.625, 0.25, 0.625, 0.25, 0.625, 0.25, 0.625, 0.25, 0.625, 0.75, 0.625, 0.75, 0.625, 0.75, 0.625, 0.75, 0.625, 0.5, 0.625, 0.5, 0.625, 0.5, 0.625, 0.5, 0.625, 0.0, 0.625, 0.0, 0.625, 0.0, 0.625, 0.0, 0.625, 0.25, 0.625, 0.25, 0.625, 0.25, 0.625, 0.25, 0.625, 0.75, 0.625, 0.75, 0.625, 0.75, 0.625, 0.75, 0.625, 0.5, 0.625, 0.5, 0.625, 0.5, 0.625, 0.5, 0.625, 1.0, 0.625, 1.0, 0.625, 1.0, 0.625, 1.0, 0.625, 0.75, 0.625, 0.75, 0.625, 0.75, 0.625, 0.75, 0.625, 0.75, 0.625, 0.75, 0.625, 0.75, 0.625, 0.75, 0.625, 0.25, 0.625, 0.25, 0.625, 0.25, 0.625, 0.25, 0.625, 0.25, 0.625, 0.25, 0.625, 0.25, 0.625, 0.25, 0.625, 0.75, 0.625, 0.75, 0.625, 0.75, 0.625, 0.75, 0.625, 0.75, 0.625, 0.75, 0.625, 0.75, 0.625, 0.75, 0.625, 0.5, 0.625, 0.5, 0.625, 0.5, 0.625, 0.5, 0.625, 0.0, 0.625, 0.0, 0.625, 0.0, 0.625, 0.0, 0.625, 0.5, 0.625, 0.5, 0.625, 0.5, 0.625, 0.5, 0.625, 0.5, 0.625, 0.5, 0.625, 0.5, 0.625, 0.5, 0.625, 0.5, 0.625, 0.5, 0.625, 0.5, 0.625, 0.5, 0.625, 0.0, 0.625, 0.0, 0.625, 0.0, 0.625, 0.0, 0.625, 0.25, 0.625, 0.25, 0.625, 0.25, 0.625, 0.25, 0.625, 0.5, 0.625, 0.5, 0.625, 0.5, 0.625, 0.5, 0.625, 0.25, 0.625, 0.25, 0.625, 0.25, 0.625, 0.25, 0.625, 0.75, 0.625, 0.75, 0.625, 0.75, 0.625, 0.75, 0.625, 0.75, 0.625, 0.75, 0.625, 0.75, 0.625, 0.75, 0.625, 0.0, 0.625, 0.0, 0.625, 0.0, 0.625, 0.0, 0.625, 0.5, 0.625, 0.5, 0.625, 0.5, 0.625, 0.5, 0.625, 0.0, 0.625, 0.0, 0.625, 0.0, 0.625, 0.0, 0.625, 1.0, 0.625, 1.0, 0.625, 1.0, 0.625, 1.0, 0.625, 0.5, 0.625, 0.5, 0.625, 0.5, 0.625, 0.5, 0.625, 1.0, 0.625, 1.0, 0.625, 1.0, 0.625, 1.0, 0.625, 0.25, 0.625, 0.25, 0.625, 0.25, 0.625, 0.25, 0.625, 0.25, 0.625, 0.25, 0.625, 0.25, 0.625, 0.25, 0.625, 1.0, 0.625, 1.0, 0.625, 1.0, 0.625, 1.0, 0.625, 0.75, 0.625, 0.75, 0.625, 0.75, 0.625, 0.75, 0.625, 0.75, 0.625, 0.75, 0.625, 0.75, 0.625, 0.75, 0.625, 0.5, 0.625, 0.5, 0.625, 0.5, 0.625, 0.5, 0.625, 0.5, 0.625, 0.5, 0.625, 0.5, 0.625, 0.5, 0.625, 0.0, 0.625, 0.0, 0.625, 0.0, 0.625, 0.0, 0.625, 0.5, 0.625, 0.5, 0.625, 0.5, 0.625, 0.5, 0.625, 1.0, 0.625, 1.0, 0.625, 1.0, 0.625, 1.0, 0.625, 0.0, 0.625, 0.0, 0.625, 0.0, 0.625, 0.0, 0.625, 0.75, 0.625, 0.75, 0.625, 0.75, 0.625, 0.75, 0.625, 1.0, 0.625, 1.0, 0.625, 1.0, 0.625, 1.0, 0.625, 0.5, 0.625, 0.5, 0.625, 0.5, 0.625, 0.5, 0.625, 0.5, 0.625, 0.5, 0.625, 0.5, 0.625, 0.5, 0.625, 0.75, 0.625, 0.75, 0.625, 0.75, 0.625, 0.75, 0.625, 0.25, 0.625, 0.25, 0.625, 0.25, 0.625, 0.25, 0.625, 0.25, 0.625, 0.25, 0.625, 0.25, 0.625, 0.25, 0.625, 0.75, 0.625, 0.75, 0.625, 0.75, 0.625, 0.75, 0.625, 0.0, 0.625, 0.0, 0.625, 0.0, 0.625, 0.0, 0.625, 0.5, 0.625, 0.5, 0.625, 0.5, 0.625, 0.5, 0.625, 0.25, 0.625, 0.25, 0.625, 0.25, 0.625, 0.25, 0.625, 0.5, 0.625, 0.5, 0.625, 0.5, 0.625, 0.5, 0.625, 1.0, 0.625, 1.0, 0.625, 1.0, 0.625, 1.0, 0.625, 0.5, 0.625, 0.5, 0.625, 0.5, 0.625, 0.5, 0.625, 0.75, 0.625, 0.75, 0.625, 0.75, 0.625, 0.75, 0.625, 0.25, 0.625, 0.25, 0.625, 0.25, 0.625, 0.25, 0.625, 0.25, 0.625, 0.25, 0.625, 0.25, 0.625, 0.25, 0.625, 0.5, 0.625, 0.5, 0.625, 0.5, 0.625, 0.5, 0.625, 0.25, 0.625, 0.25, 0.625, 0.25, 0.625, 0.25, 0.625, 0.25, 0.625, 0.25, 0.625, 0.25, 0.625, 0.25, 0.625, 0.25, 0.625, 0.25, 0.625, 0.25, 0.625, 0.25, 0.375, 0.5, 0.375, 0.75, 0.375, 0.75, 0.375, 0.5, 0.375, 0.75, 0.375, 1.0, 0.375, 1.0, 0.375, 0.75, 0.375, 0.0, 0.375, 0.25, 0.375, 0.25, 0.375, 0.0, 0.375, 0.5, 0.375, 0.75, 0.375, 0.75, 0.375, 0.5, 0.375, 0.25, 0.375, 0.5, 0.375, 0.5, 0.375, 0.25, 0.375, 0.25, 0.375, 0.5, 0.375, 0.5, 0.375, 0.25, 0.375, 0.75, 0.375, 1.0, 0.375, 1.0, 0.375, 0.75, 0.375, 0.0, 0.375, 0.25, 0.375, 0.25, 0.375, 0.0, 0.375, 0.75, 0.375, 1.0, 0.375, 1.0, 0.375, 0.75, 0.375, 0.75, 0.375, 1.0, 0.375, 1.0, 0.375, 0.75, 0.375, 0.0, 0.375, 0.25, 0.375, 0.25, 0.375, 0.0, 0.375, 0.5, 0.375, 0.75, 0.375, 0.75, 0.375, 0.5, 0.375, 0.5, 0.375, 0.75, 0.375, 0.75, 0.375, 0.5, 0.375, 0.0, 0.375, 0.25, 0.375, 0.25, 0.375, 0.0, 0.375, 0.5, 0.375, 0.75, 0.375, 0.75, 0.375, 0.5, 0.375, 0.25, 0.375, 0.5, 0.375, 0.5, 0.375, 0.25, 0.375, 0.75, 0.375, 1.0, 0.375, 1.0, 0.375, 0.75, 0.375, 0.25, 0.375, 0.5, 0.375, 0.5, 0.375, 0.25, 0.375, 0.75, 0.375, 1.0, 0.375, 1.0, 0.375, 0.75, 0.375, 0.0, 0.375, 0.25, 0.375, 0.25, 0.375, 0.0, 0.125, 0.5, 0.375, 0.5, 0.375, 0.75, 0.125, 0.75, 0.375, 0.0, 0.375, 0.25, 0.375, 0.25, 0.375, 0.0, 0.375, 0.5, 0.375, 0.75, 0.375, 0.75, 0.375, 0.5, 0.375, 0.25, 0.375, 0.5, 0.375, 0.5, 0.375, 0.25, 0.0, 0.0, 1.0, 0.0, 1.0, 1.0, 0.0, 1.0, 0.625, 1.0, 0.625, 1.0, 0.625, 1.0, 0.625, 1.0, 0.625, 0.25, 0.625, 0.25, 0.625, 0.25, 0.625, 0.25, 0.625, 0.75, 0.625, 0.75, 0.625, 0.75, 0.625, 0.75, 0.625, 0.5, 0.625, 0.5, 0.625, 0.5, 0.625, 0.5, 0.625, 0.0, 0.625, 0.0, 0.625, 0.0, 0.625, 0.0, 0.625, 0.25, 0.625, 0.25, 0.625, 0.25, 0.625, 0.25, 0.625, 0.75, 0.625, 0.75, 0.625, 0.75, 0.625, 0.75, 0.625, 0.5, 0.625, 0.5, 0.625, 0.5, 0.625, 0.5, 0.625, 1.0, 0.625, 1.0, 0.625, 1.0, 0.625, 1.0, 0.625, 0.25, 0.625, 0.25, 0.625, 0.25, 0.625, 0.25, 0.625, 0.75, 0.625, 0.75, 0.625, 0.75, 0.625, 0.75, 0.625, 0.5, 0.625, 0.5, 0.625, 0.5, 0.625, 0.5, 0.625, 0.0, 0.625, 0.0, 0.625, 0.0, 0.625, 0.0, 0.625, 0.25, 0.625, 0.25, 0.625, 0.25, 0.625, 0.25, 0.625, 0.75, 0.625, 0.75, 0.625, 0.75, 0.625, 0.75, 0.625, 0.5, 0.625, 0.5, 0.625, 0.5, 0.625, 0.5, 0.625, 0.5, 0.625, 0.5, 0.625, 0.5, 0.625, 0.5, 0.625, 0.5, 0.625, 0.5, 0.625, 0.5, 0.625, 0.5, 0.625, 0.25, 0.625, 0.25, 0.625, 0.25, 0.625, 0.25, 0.625, 0.0, 0.625, 0.0, 0.625, 0.0, 0.625, 0.0, 0.625, 0.5, 0.625, 0.5, 0.625, 0.5, 0.625, 0.5, 0.625, 0.5, 0.625, 0.5, 0.625, 0.5, 0.625, 0.5, 0.625, 0.75, 0.625, 0.75, 0.625, 0.75, 0.625, 0.75, 0.625, 1.0, 0.625, 1.0, 0.625, 1.0, 0.625, 1.0, 0.625, 0.0, 0.625, 0.0, 0.625, 0.0, 0.625, 0.0, 0.625, 0.75, 0.625, 0.75, 0.625, 0.75, 0.625, 0.75, 0.625, 1.0, 0.625, 1.0, 0.625, 1.0, 0.625, 1.0, 0.625, 0.75, 0.625, 0.75, 0.625, 0.75, 0.625, 0.75, 0.625, 0.25, 0.625, 0.25, 0.625, 0.25, 0.625, 0.25, 0.625, 0.25, 0.625, 0.25, 0.625, 0.25, 0.625, 0.25, 0.625, 0.25, 0.625, 0.25, 0.625, 0.25, 0.625, 0.25, 0.625, 0.75, 0.625, 0.75, 0.625, 0.75, 0.625, 0.75, 0.625, 0.0, 0.625, 0.0, 0.625, 0.0, 0.625, 0.0, 0.625, 0.5, 0.625, 0.5, 0.625, 0.5, 0.625, 0.5, 0.625, 0.25, 0.625, 0.25, 0.625, 0.25, 0.625, 0.25, 0.625, 0.5, 0.625, 0.5, 0.625, 0.5, 0.625, 0.5, 0.625, 0.5, 0.625, 0.5, 0.625, 0.5, 0.625, 0.5, 0.625, 0.25, 0.625, 0.25, 0.625, 0.25, 0.625, 0.25, 0.625, 0.75, 0.625, 0.75, 0.625, 0.75, 0.625, 0.75, 0.625, 0.5, 0.625, 0.5, 0.625, 0.5, 0.625, 0.5, 0.625, 0.5, 0.625, 0.5, 0.625, 0.5, 0.625, 0.5, 0.625, 0.0, 0.625, 0.0, 0.625, 0.0, 0.625, 0.0, 0.625, 0.75, 0.625, 0.75, 0.625, 0.75, 0.625, 0.75, 0.625, 0.25, 0.625, 0.25, 0.625, 0.25, 0.625, 0.25, 0.625, 0.25, 0.625, 0.25, 0.625, 0.25, 0.625, 0.25, 0.625, 0.0, 0.625, 0.0, 0.625, 0.0, 0.625, 0.0, 0.625, 0.75, 0.625, 0.75, 0.625, 0.75, 0.625, 0.75, 0.625, 0.5, 0.625, 0.5, 0.625, 0.5, 0.625, 0.5, 0.625, 0.5, 0.625, 0.5, 0.625, 0.5, 0.625, 0.5, 0.625, 0.5, 0.625, 0.5, 0.625, 0.5, 0.625, 0.5, 0.625, 1.0, 0.625, 1.0, 0.625, 1.0, 0.625, 1.0, 0.625, 0.75, 0.625, 0.75, 0.625, 0.75, 0.625, 0.75, 0.625, 0.25, 0.625, 0.25, 0.625, 0.25, 0.625, 0.25, 0.625, 1.0, 0.625, 1.0, 0.625, 1.0, 0.625, 1.0, 0.625, 0.75, 0.625, 0.75, 0.625, 0.75, 0.625, 0.75, 0.625, 0.0, 0.625, 0.0, 0.625, 0.0, 0.625, 0.0, 0.625, 0.5, 0.625, 0.5, 0.625, 0.5, 0.625, 0.5, 0.625, 0.75, 0.625, 0.75, 0.625, 0.75, 0.625, 0.75, 0.625, 0.0, 0.625, 0.0, 0.625, 0.0, 0.625, 0.0, 0.625, 1.0, 0.625, 1.0, 0.625, 1.0, 0.625, 1.0, 0.625, 0.25, 0.625, 0.25, 0.625, 0.25, 0.625, 0.25, 0.625, 1.0, 0.625, 1.0, 0.625, 1.0, 0.625, 1.0, 0.625, 0.75, 0.625, 0.75, 0.625, 0.75, 0.625, 0.75, 0.625, 0.75, 0.625, 0.75, 0.625, 0.75, 0.625, 0.75, 0.625, 1.0, 0.625, 1.0, 0.625, 1.0, 0.625, 1.0, 0.625, 0.25, 0.625, 0.25, 0.625, 0.25, 0.625, 0.25, 0.625, 0.75, 0.625, 0.75, 0.625, 0.75, 0.625, 0.75, 0.625, 0.5, 0.625, 0.5, 0.625, 0.5, 0.625, 0.5, 0.625, 0.0, 0.625, 0.0, 0.625, 0.0, 0.625, 0.0, 0.625, 0.25, 0.625, 0.25, 0.625, 0.25, 0.625, 0.25, 0.625, 0.75, 0.625, 0.75, 0.625, 0.75, 0.625, 0.75, 0.625, 0.5, 0.625, 0.5, 0.625, 0.5, 0.625, 0.5, 0.625, 1.0, 0.625, 1.0, 0.625, 1.0, 0.625, 1.0, 0.625, 0.25, 0.625, 0.25, 0.625, 0.25, 0.625, 0.25, 0.625, 0.75, 0.625, 0.75, 0.625, 0.75, 0.625, 0.75, 0.625, 0.5, 0.625, 0.5, 0.625, 0.5, 0.625, 0.5, 0.625, 0.0, 0.625, 0.0, 0.625, 0.0, 0.625, 0.0, 0.625, 0.25, 0.625, 0.25, 0.625, 0.25, 0.625, 0.25, 0.625, 0.75, 0.625, 0.75, 0.625, 0.75, 0.625, 0.75, 0.625, 0.5, 0.625, 0.5, 0.625, 0.5, 0.625, 0.5, 0.625, 0.5, 0.625, 0.5, 0.625, 0.5, 0.625, 0.5, 0.625, 0.5, 0.625, 0.5, 0.625, 0.5, 0.625, 0.5, 0.625, 0.25, 0.625, 0.25, 0.625, 0.25, 0.625, 0.25, 0.625, 0.0, 0.625, 0.0, 0.625, 0.0, 0.625, 0.0, 0.625, 0.5, 0.625, 0.5, 0.625, 0.5, 0.625, 0.5, 0.625, 0.5, 0.625, 0.5, 0.625, 0.5, 0.625, 0.5, 0.625, 0.75, 0.625, 0.75, 0.625, 0.75, 0.625, 0.75, 0.625, 1.0, 0.625, 1.0, 0.625, 1.0, 0.625, 1.0, 0.625, 0.0, 0.625, 0.0, 0.625, 0.0, 0.625, 0.0, 0.625, 0.75, 0.625, 0.75, 0.625, 0.75, 0.625, 0.75, 0.625, 1.0, 0.625, 1.0, 0.625, 1.0, 0.625, 1.0, 0.625, 0.75, 0.625, 0.75, 0.625, 0.75, 0.625, 0.75, 0.625, 0.25, 0.625, 0.25, 0.625, 0.25, 0.625, 0.25, 0.625, 0.25, 0.625, 0.25, 0.625, 0.25, 0.625, 0.25, 0.625, 0.25, 0.625, 0.25, 0.625, 0.25, 0.625, 0.25, 0.625, 0.75, 0.625, 0.75, 0.625, 0.75, 0.625, 0.75, 0.625, 0.5, 0.625, 0.5, 0.625, 0.5, 0.625, 0.5, 0.625, 0.5, 0.625, 0.5, 0.625, 0.5, 0.625, 0.5, 0.625, 0.0, 0.625, 0.0, 0.625, 0.0, 0.625, 0.0, 0.625, 1.0, 0.625, 1.0, 0.625, 1.0, 0.625, 1.0, 0.625, 0.25, 0.625, 0.25, 0.625, 0.25, 0.625, 0.25, 0.625, 0.25, 0.625, 0.25, 0.625, 0.25, 0.625, 0.25, 0.625, 0.75, 0.625, 0.75, 0.625, 0.75, 0.625, 0.75, 0.625, 0.75, 0.625, 0.75, 0.625, 0.75, 0.625, 0.75, 0.625, 0.75, 0.625, 0.75, 0.625, 0.75, 0.625, 0.75, 0.625, 0.25, 0.625, 0.25, 0.625, 0.25, 0.625, 0.25, 0.625, 0.25, 0.625, 0.25, 0.625, 0.25, 0.625, 0.25, 0.625, 0.0, 0.625, 0.0, 0.625, 0.0, 0.625, 0.0, 0.625, 0.75, 0.625, 0.75, 0.625, 0.75, 0.625, 0.75, 0.625, 0.5, 0.625, 0.5, 0.625, 0.5, 0.625, 0.5, 0.625, 0.5, 0.625, 0.5, 0.625, 0.5, 0.625, 0.5, 0.625, 0.5, 0.625, 0.5, 0.625, 0.5, 0.625, 0.5, 0.625, 1.0, 0.625, 1.0, 0.625, 1.0, 0.625, 1.0, 0.625, 0.75, 0.625, 0.75, 0.625, 0.75, 0.625, 0.75, 0.625, 0.25, 0.625, 0.25, 0.625, 0.25, 0.625, 0.25, 0.625, 1.0, 0.625, 1.0, 0.625, 1.0, 0.625, 1.0, 0.625, 0.75, 0.625, 0.75, 0.625, 0.75, 0.625, 0.75, 0.625, 0.0, 0.625, 0.0, 0.625, 0.0, 0.625, 0.0, 0.625, 0.5, 0.625, 0.5, 0.625, 0.5, 0.625, 0.5, 0.625, 0.75, 0.625, 0.75, 0.625, 0.75, 0.625, 0.75, 0.625, 0.0, 0.625, 0.0, 0.625, 0.0, 0.625, 0.0, 0.625, 1.0, 0.625, 1.0, 0.625, 1.0, 0.625, 1.0, 0.625, 0.25, 0.625, 0.25, 0.625, 0.25, 0.625, 0.25, 0.625, 1.0, 0.625, 1.0, 0.625, 1.0, 0.625, 1.0, 0.625, 0.75, 0.625, 0.75, 0.625, 0.75, 0.625, 0.75, 0.625, 0.75, 0.625, 0.75, 0.625, 0.75, 0.625, 0.75, 0.625, 0.25, 0.625, 0.25, 0.625, 0.25, 0.625, 0.25, 0.625, 0.25, 0.625, 0.25, 0.625, 0.25, 0.625, 0.25])
me_cube.materials.append(mat_material_001)
me_cube.use_remesh_preserve_volume = False
me_cube.use_remesh_preserve_attributes = False
me_cube.use_mirror_vertex_groups = False
me_cube.update()

# ---- objects
ob_cube = bpy.data.objects.new('Cube', me_cube)
ob_light = bpy.data.objects.new('Light', light_light)
ob_camera = bpy.data.objects.new('Camera', cam_camera)

# ---- transforms, parenting, visibility, modifiers, constraints
ob_cube.location = (0.0, 0.0, 0.0)
ob_cube.lock_rotations_4d = False
ob_cube.empty_display_type = 'ARROWS'
ob_cube.lineart.crease_threshold = 0.0
ob_light.location = (1.757, -0.005369, 9.913)
ob_light.rotation_euler = (0.6503, 0.05522, 1.866)
ob_light.lock_rotations_4d = False
ob_light.empty_display_type = 'ARROWS'
ob_light.color = (0.0, 0.0, 0.0, 0.0)
ob_light.lineart.crease_threshold = 0.0
ob_camera.location = (7.359, -6.926, 4.958)
ob_camera.rotation_euler = (1.109, 0.0, 0.8149)
ob_camera.lock_rotations_4d = False
ob_camera.empty_display_type = 'ARROWS'
ob_camera.color = (0.0, 0.0, 0.0, 0.0)
ob_camera.display_type = 'WIRE'
ob_camera.lineart.crease_threshold = 0.0

# ---- collection membership
col_collection.objects.link(ob_cube)
col_collection.objects.link(ob_light)
col_collection.objects.link(ob_camera)

# ---- scene / render settings (as saved in the file)
scene.camera = ob_camera
scene.frame_start = 1; scene.frame_end = 250; scene.frame_set(1)
scene.render.engine = 'BLENDER_EEVEE_NEXT'
scene.cycles.sampling_pattern = 'TABULATED_SOBOL'
scene.cycles.use_light_tree = False
scene.view_settings.view_transform = 'Filmic'
bpy.context.view_layer.update()
